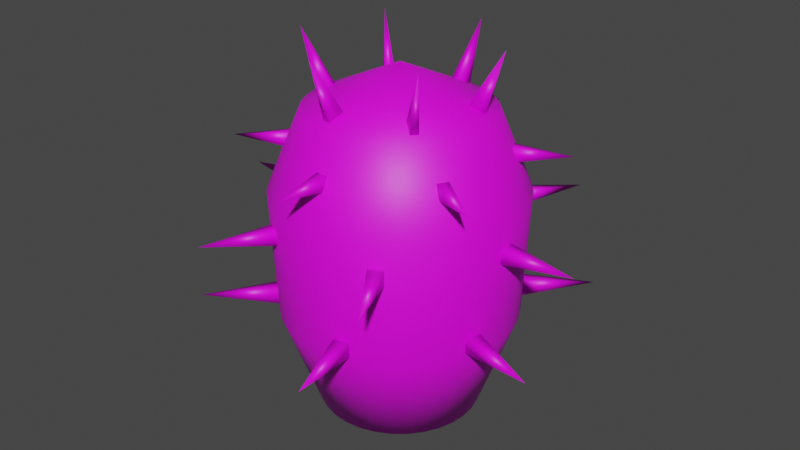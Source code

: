 # Source: cactus.blend  (saved by Blender 2.82.7; exported with 4.5.12 LTS)
import bpy
from mathutils import Matrix  # noqa: F401  (used for matrix-valued properties, if any)

bpy.ops.wm.read_factory_settings(use_empty=True)
scene = bpy.context.scene
scene.name = 'Scene'

# ---- collections
col_collection = bpy.data.collections.new('Collection'); scene.collection.children.link(col_collection)

# ---- images (referenced by path relative to the original .blend; pixels are not part of the script)
import os
ASSET_DIR = os.environ.get("B2B_ASSET_DIR", "")  # directory of the original .blend (textures are referenced by path, not embedded)
HERE = os.path.dirname(os.path.abspath(__file__))  # packed textures are extracted next to this script under _unpacked/

def load_image(name, relpath, width, height, colorspace="sRGB"):
    """Load a texture the original file referenced (path relative to the .blend, or extracted next to this script)."""
    p = next((c for c in (os.path.join(HERE, relpath), os.path.join(ASSET_DIR, relpath)) if relpath and os.path.exists(c)), "")
    if p:
        img = bpy.data.images.load(p, check_existing=True)
        img.name = name
    else:  # same state as the original file: an image datablock whose file is absent (Cycles renders it pink)
        img = bpy.data.images.new(name, width, height)
        img.source = "FILE"
        img.filepath = "//" + (relpath or name)
    img.colorspace_settings.name = colorspace
    return img
img_cactus_png = load_image('cactus.png', 'cactus.png', 1024, 1024, 'sRGB')

# ---- materials (node trees are filled in below, after node groups)
mat_material_001 = bpy.data.materials.new('Material.001')
mat_material_001.use_transparent_shadow = False

# ---- material node trees
mat_material_001.use_nodes = True; mat_material_001.node_tree.nodes.clear()
_N = mat_material_001.node_tree.nodes; _L = mat_material_001.node_tree.links
n0 = _N.new('ShaderNodeOutputMaterial'); n0.name = 'Material Output'; n0.location = (300, 300)
n1 = _N.new('ShaderNodeBsdfPrincipled'); n1.name = 'Principled BSDF'; n1.location = (10, 300)
n1.distribution = 'GGX'
n1.subsurface_method = 'BURLEY'
n1.inputs[3].default_value = 1.45
n1.inputs[27].default_value = (0.0, 0.0, 0.0, 1.0)
n1.inputs[28].default_value = 1.0
n2 = _N.new('ShaderNodeTexImage'); n2.name = 'Image Texture'; n2.location = (-280, 240)
n2.image = img_cactus_png
_L.new(n1.outputs[0], n0.inputs[0])
_L.new(n2.outputs[0], n1.inputs[0])
n0.is_active_output = True

# ---- world
world_world = bpy.data.worlds.new('World'); scene.world = world_world
world_world.use_nodes = True; world_world.node_tree.nodes.clear()
_N = world_world.node_tree.nodes; _L = world_world.node_tree.links
n0 = _N.new('ShaderNodeOutputWorld'); n0.name = 'World Output'; n0.location = (300, 300)
n1 = _N.new('ShaderNodeBackground'); n1.name = 'Background'; n1.location = (10, 300)
n1.inputs[0].default_value = (0.05088, 0.05088, 0.05088, 1.0)
_L.new(n1.outputs[0], n0.inputs[0])
n0.is_active_output = True
world_world.color = (0.05088, 0.05088, 0.05088)
world_world.use_sun_shadow = False
world_world.sun_shadow_jitter_overblur = 0.0

# ---- meshes
me_cylinder = bpy.data.meshes.new('Cylinder')
me_cylinder.from_pydata([(5.898e-08, 0.425, -1.0), (1.187e-07, 2.85e-07, 0.8148), (0.08291, 0.4168, -1.0), (0.1626, 0.3926, -1.0), (0.2361, 0.3534, -1.0), (0.3005, 0.3005, -1.0), (0.3534, 0.2361, -1.0), (0.3926, 0.1626, -1.0), (0.4168, 0.08291, -1.0), (0.425, 2.048e-07, -1.0), (0.4168, -0.08291, -1.0), (0.3926, -0.1626, -1.0), (0.3534, -0.2361, -1.0), (0.3005, -0.3005, -1.0), (0.2361, -0.3534, -1.0), (0.1626, -0.3926, -1.0), (0.08291, -0.4168, -1.0), (-7.95e-08, -0.425, -1.0), (-0.08291, -0.4168, -1.0), (-0.1626, -0.3926, -1.0), (-0.2361, -0.3534, -1.0), (-0.3005, -0.3005, -1.0), (-0.3534, -0.2361, -1.0), (-0.3926, -0.1626, -1.0), (-0.4168, -0.08291, -1.0), (-0.425, 5.831e-07, -1.0), (-0.4168, 0.08291, -1.0), (-0.3926, 0.1626, -1.0), (-0.3534, 0.2361, -1.0), (-0.3005, 0.3005, -1.0), (-0.2361, 0.3534, -1.0), (-0.1626, 0.3926, -1.0), (-0.08291, 0.4168, -1.0), (3.358e-08, 0.6181, -0.4727), (2.663e-08, 0.6479, 0.1784), (4.914e-08, 0.4752, 0.5942), (0.0927, 0.4661, 0.5942), (0.1264, 0.6355, 0.1784), (0.1206, 0.6062, -0.4727), (0.1818, 0.439, 0.5942), (0.248, 0.5986, 0.1784), (0.2365, 0.571, -0.4727), (0.264, 0.3951, 0.5942), (0.36, 0.5387, 0.1784), (0.3434, 0.5139, -0.4727), (0.336, 0.336, 0.5942), (0.4582, 0.4582, 0.1784), (0.437, 0.437, -0.4727), (0.3951, 0.264, 0.5942), (0.5387, 0.36, 0.1784), (0.5139, 0.3434, -0.4727), (0.439, 0.1818, 0.5942), (0.5986, 0.248, 0.1784), (0.571, 0.2365, -0.4727), (0.4661, 0.0927, 0.5942), (0.6355, 0.1264, 0.1784), (0.6062, 0.1206, -0.4727), (0.4752, 1.941e-07, 0.5942), (0.6479, 1.54e-07, 0.1784), (0.6181, 1.611e-07, -0.4727), (0.4661, -0.0927, 0.5942), (0.6355, -0.1264, 0.1784), (0.6062, -0.1206, -0.4727), (0.439, -0.1818, 0.5942), (0.5986, -0.248, 0.1784), (0.571, -0.2365, -0.4727), (0.3951, -0.264, 0.5942), (0.5387, -0.36, 0.1784), (0.5139, -0.3434, -0.4727), (0.336, -0.336, 0.5942), (0.4582, -0.4582, 0.1784), (0.437, -0.437, -0.4727), (0.264, -0.3951, 0.5942), (0.36, -0.5387, 0.1784), (0.3434, -0.5139, -0.4727), (0.1818, -0.439, 0.5942), (0.248, -0.5986, 0.1784), (0.2365, -0.571, -0.4727), (0.0927, -0.4661, 0.5942), (0.1264, -0.6355, 0.1784), (0.1206, -0.6062, -0.4727), (-1.057e-07, -0.4752, 0.5942), (-1.845e-07, -0.6479, 0.1784), (-1.678e-07, -0.6181, -0.4727), (-0.0927, -0.4661, 0.5942), (-0.1264, -0.6355, 0.1784), (-0.1206, -0.6062, -0.4727), (-0.1818, -0.439, 0.5942), (-0.248, -0.5986, 0.1784), (-0.2365, -0.571, -0.4727), (-0.264, -0.3951, 0.5942), (-0.36, -0.5387, 0.1784), (-0.3434, -0.5139, -0.4727), (-0.336, -0.336, 0.5942), (-0.4582, -0.4582, 0.1784), (-0.437, -0.437, -0.4727), (-0.3951, -0.264, 0.5942), (-0.5387, -0.36, 0.1784), (-0.5139, -0.3434, -0.4727), (-0.439, -0.1818, 0.5942), (-0.5986, -0.248, 0.1784), (-0.571, -0.2365, -0.4727), (-0.4661, -0.0927, 0.5942), (-0.6355, -0.1264, 0.1784), (-0.6062, -0.1206, -0.4727), (-0.4752, 6.17e-07, 0.5942), (-0.6479, 7.308e-07, 0.1784), (-0.6181, 7.113e-07, -0.4727), (-0.4661, 0.0927, 0.5942), (-0.6355, 0.1264, 0.1784), (-0.6062, 0.1206, -0.4727), (-0.439, 0.1818, 0.5942), (-0.5986, 0.248, 0.1784), (-0.571, 0.2365, -0.4727), (-0.3951, 0.264, 0.5942), (-0.5387, 0.36, 0.1784), (-0.5139, 0.3434, -0.4727), (-0.336, 0.336, 0.5942), (-0.4582, 0.4582, 0.1784), (-0.437, 0.437, -0.4727), (-0.264, 0.3951, 0.5942), (-0.36, 0.5387, 0.1784), (-0.3434, 0.5139, -0.4727), (-0.1818, 0.439, 0.5942), (-0.248, 0.5986, 0.1784), (-0.2365, 0.571, -0.4727), (-0.0927, 0.4661, 0.5942), (-0.1264, 0.6355, 0.1784), (-0.1206, 0.6062, -0.4727), (0.6042, -0.04313, -0.02085), (0.6042, -0.04313, 0.06542), (0.6042, 0.04313, -0.02085), (0.6042, 0.04313, 0.06542), (1.004, 0.0, 0.02228), (0.3395, 0.5017, -0.02085), (0.3395, 0.5017, 0.06542), (0.2648, 0.5448, -0.02085), (0.2648, 0.5448, 0.06542), (0.5021, 0.8697, 0.02228), (-0.2648, 0.5448, -0.02085), (-0.2648, 0.5448, 0.06542), (-0.3395, 0.5017, -0.02085), (-0.3395, 0.5017, 0.06542), (-0.5021, 0.8697, 0.02228), (-0.6042, 0.04313, -0.02085), (-0.6042, 0.04313, 0.06542), (-0.6042, -0.04313, -0.02085), (-0.6042, -0.04313, 0.06542), (-1.004, -2.384e-07, 0.02228), (-0.3395, -0.5017, -0.02085), (-0.3395, -0.5017, 0.06542), (-0.2648, -0.5448, -0.02085), (-0.2648, -0.5448, 0.06542), (-0.5021, -0.8697, 0.02228), (0.2648, -0.5448, -0.02085), (0.2648, -0.5448, 0.06542), (0.3395, -0.5017, -0.02085), (0.3395, -0.5017, 0.06542), (0.5021, -0.8697, 0.02228), (0.4489, 0.2182, 0.3494), (0.4489, 0.2182, 0.4356), (0.4134, 0.2797, 0.3494), (0.4134, 0.2797, 0.4356), (0.7166, 0.4137, 0.3925), (0.03554, 0.4979, 0.3494), (0.03554, 0.4979, 0.4356), (-0.03554, 0.4979, 0.3494), (-0.03554, 0.4979, 0.4356), (-5.96e-08, 0.8275, 0.3925), (-0.4134, 0.2797, 0.3494), (-0.4134, 0.2797, 0.4356), (-0.4489, 0.2182, 0.3494), (-0.4489, 0.2182, 0.4356), (-0.7166, 0.4137, 0.3925), (-0.4489, -0.2182, 0.3494), (-0.4489, -0.2182, 0.4356), (-0.4134, -0.2797, 0.3494), (-0.4134, -0.2797, 0.4356), (-0.7166, -0.4137, 0.3925), (-0.03554, -0.4979, 0.3494), (-0.03554, -0.4979, 0.4356), (0.03554, -0.4979, 0.3494), (0.03554, -0.4979, 0.4356), (2.384e-07, -0.8275, 0.3925), (0.4134, -0.2797, 0.3494), (0.4134, -0.2797, 0.4356), (0.4489, -0.2182, 0.3494), (0.4489, -0.2182, 0.4356), (0.7166, -0.4137, 0.3925), (0.2887, -0.2898, 0.5595), (0.2355, -0.2426, 0.642), (0.3221, -0.2522, 0.5595), (0.2689, -0.205, 0.642), (0.3776, -0.3351, 0.9255), (0.1067, 0.3949, 0.5595), (0.09238, 0.3253, 0.642), (0.05736, 0.405, 0.5595), (0.04308, 0.3354, 0.642), (0.1014, 0.4946, 0.9255), (-0.1014, -0.4946, 0.9255), (-0.04308, -0.3354, 0.642), (-0.05736, -0.405, 0.5595), (-0.09238, -0.3253, 0.642), (-0.1067, -0.3949, 0.5595), (-0.3953, -0.1051, 0.5595), (-0.3279, -0.08262, 0.642), (-0.3794, -0.1528, 0.5595), (-0.312, -0.1304, 0.642), (-0.4791, -0.1595, 0.9255), (-0.3776, 0.3351, 0.9255), (-0.2689, 0.205, 0.642), (-0.3221, 0.2522, 0.5595), (-0.2355, 0.2426, 0.642), (-0.2887, 0.2898, 0.5595), (0.3953, 0.1051, 0.5595), (0.3279, 0.08262, 0.642), (0.3794, 0.1528, 0.5595), (0.312, 0.1304, 0.642), (0.4791, 0.1595, 0.9255), (0.4681, 0.3845, -0.4437), (0.4681, 0.3845, -0.3575), (0.4087, 0.4471, -0.4437), (0.4087, 0.4471, -0.3575), (0.7286, 0.6911, -0.4006), (-0.09895, 0.5976, -0.4437), (-0.09895, 0.5976, -0.3575), (-0.1828, 0.5775, -0.4437), (-0.1828, 0.5775, -0.3575), (-0.2342, 0.9765, -0.4006), (-0.567, 0.2131, -0.4437), (-0.567, 0.2131, -0.3575), (-0.5916, 0.1304, -0.4437), (-0.5916, 0.1304, -0.3575), (-0.9628, 0.2855, -0.4006), (-0.4681, -0.3845, -0.4437), (-0.4681, -0.3845, -0.3575), (-0.4087, -0.4471, -0.4437), (-0.4087, -0.4471, -0.3575), (-0.7286, -0.6911, -0.4006), (0.09895, -0.5976, -0.4437), (0.09895, -0.5976, -0.3575), (0.1828, -0.5775, -0.4437), (0.1828, -0.5775, -0.3575), (0.2342, -0.9765, -0.4006), (0.567, -0.2131, -0.4437), (0.567, -0.2131, -0.3575), (0.5916, -0.1304, -0.4437), (0.5916, -0.1304, -0.3575), (0.9628, -0.2855, -0.4006)], [], [(35, 1, 36), (36, 1, 39), (39, 1, 42), (42, 1, 45), (45, 1, 48), (48, 1, 51), (51, 1, 54), (54, 1, 57), (57, 1, 60), (60, 1, 63), (63, 1, 66), (66, 1, 69), (69, 1, 72), (72, 1, 75), (75, 1, 78), (78, 1, 81), (81, 1, 84), (84, 1, 87), (87, 1, 90), (90, 1, 93), (93, 1, 96), (96, 1, 99), (99, 1, 102), (102, 1, 105), (105, 1, 108), (108, 1, 111), (111, 1, 114), (114, 1, 117), (117, 1, 120), (120, 1, 123), (123, 1, 126), (126, 1, 35), (0, 2, 3, 4, 5, 6, 7, 8, 9, 10, 11, 12, 13, 14, 15, 16, 17, 18, 19, 20, 21, 22, 23, 24, 25, 26, 27, 28, 29, 30, 31, 32), (32, 128, 33, 0), (128, 127, 34, 33), (127, 126, 35, 34), (31, 125, 128, 32), (125, 124, 127, 128), (124, 123, 126, 127), (30, 122, 125, 31), (122, 121, 124, 125), (121, 120, 123, 124), (29, 119, 122, 30), (119, 118, 121, 122), (118, 117, 120, 121), (28, 116, 119, 29), (116, 115, 118, 119), (115, 114, 117, 118), (27, 113, 116, 28), (113, 112, 115, 116), (112, 111, 114, 115), (26, 110, 113, 27), (110, 109, 112, 113), (109, 108, 111, 112), (25, 107, 110, 26), (107, 106, 109, 110), (106, 105, 108, 109), (24, 104, 107, 25), (104, 103, 106, 107), (103, 102, 105, 106), (23, 101, 104, 24), (101, 100, 103, 104), (100, 99, 102, 103), (22, 98, 101, 23), (98, 97, 100, 101), (97, 96, 99, 100), (21, 95, 98, 22), (95, 94, 97, 98), (94, 93, 96, 97), (20, 92, 95, 21), (92, 91, 94, 95), (91, 90, 93, 94), (19, 89, 92, 20), (89, 88, 91, 92), (88, 87, 90, 91), (18, 86, 89, 19), (86, 85, 88, 89), (85, 84, 87, 88), (17, 83, 86, 18), (83, 82, 85, 86), (82, 81, 84, 85), (16, 80, 83, 17), (80, 79, 82, 83), (79, 78, 81, 82), (15, 77, 80, 16), (77, 76, 79, 80), (76, 75, 78, 79), (14, 74, 77, 15), (74, 73, 76, 77), (73, 72, 75, 76), (13, 71, 74, 14), (71, 70, 73, 74), (70, 69, 72, 73), (12, 68, 71, 13), (68, 67, 70, 71), (67, 66, 69, 70), (11, 65, 68, 12), (65, 64, 67, 68), (64, 63, 66, 67), (10, 62, 65, 11), (62, 61, 64, 65), (61, 60, 63, 64), (9, 59, 62, 10), (59, 58, 61, 62), (58, 57, 60, 61), (8, 56, 59, 9), (56, 55, 58, 59), (55, 54, 57, 58), (7, 53, 56, 8), (53, 52, 55, 56), (52, 51, 54, 55), (6, 50, 53, 7), (50, 49, 52, 53), (49, 48, 51, 52), (5, 47, 50, 6), (47, 46, 49, 50), (46, 45, 48, 49), (4, 44, 47, 5), (44, 43, 46, 47), (43, 42, 45, 46), (3, 41, 44, 4), (41, 40, 43, 44), (40, 39, 42, 43), (2, 38, 41, 3), (38, 37, 40, 41), (37, 36, 39, 40), (0, 33, 38, 2), (33, 34, 37, 38), (34, 35, 36, 37), (129, 130, 132, 131), (131, 132, 133), (133, 130, 129), (131, 133, 129), (133, 132, 130), (134, 135, 137, 136), (136, 137, 138), (138, 135, 134), (136, 138, 134), (138, 137, 135), (139, 140, 142, 141), (141, 142, 143), (143, 140, 139), (141, 143, 139), (143, 142, 140), (144, 145, 147, 146), (146, 147, 148), (148, 145, 144), (146, 148, 144), (148, 147, 145), (149, 150, 152, 151), (151, 152, 153), (153, 150, 149), (151, 153, 149), (153, 152, 150), (154, 155, 157, 156), (156, 157, 158), (158, 155, 154), (156, 158, 154), (158, 157, 155), (159, 160, 162, 161), (161, 162, 163), (163, 160, 159), (161, 163, 159), (163, 162, 160), (164, 165, 167, 166), (166, 167, 168), (168, 165, 164), (166, 168, 164), (168, 167, 165), (169, 170, 172, 171), (171, 172, 173), (173, 170, 169), (171, 173, 169), (173, 172, 170), (174, 175, 177, 176), (176, 177, 178), (178, 175, 174), (176, 178, 174), (178, 177, 175), (179, 180, 182, 181), (181, 182, 183), (183, 180, 179), (181, 183, 179), (183, 182, 180), (184, 185, 187, 186), (186, 187, 188), (188, 185, 184), (186, 188, 184), (188, 187, 185), (189, 190, 192, 191), (191, 192, 193), (193, 190, 189), (191, 193, 189), (193, 192, 190), (194, 195, 197, 196), (196, 197, 198), (198, 195, 194), (196, 198, 194), (198, 197, 195), (201, 200, 199), (199, 200, 202), (199, 202, 203), (203, 202, 200, 201), (201, 199, 203), (208, 207, 205), (206, 208, 204), (208, 205, 204), (206, 207, 208), (204, 205, 207, 206), (211, 209, 213), (213, 212, 210, 211), (209, 212, 213), (209, 210, 212), (211, 210, 209), (214, 215, 217, 216), (216, 217, 218), (218, 215, 214), (216, 218, 214), (218, 217, 215), (219, 220, 222, 221), (221, 222, 223), (223, 220, 219), (221, 223, 219), (223, 222, 220), (224, 225, 227, 226), (226, 227, 228), (228, 225, 224), (226, 228, 224), (228, 227, 225), (229, 230, 232, 231), (231, 232, 233), (233, 230, 229), (231, 233, 229), (233, 232, 230), (234, 235, 237, 236), (236, 237, 238), (238, 235, 234), (236, 238, 234), (238, 237, 235), (239, 240, 242, 241), (241, 242, 243), (243, 240, 239), (241, 243, 239), (243, 242, 240), (244, 245, 247, 246), (246, 247, 248), (248, 245, 244), (246, 248, 244), (248, 247, 245)])
me_cylinder.polygons.foreach_set('use_smooth', [True] * 249)
_uv = me_cylinder.uv_layers.new(name='UVMap')
_uv.uv.foreach_set('vector', [0.3108, 0.5858, 0.4197, 0.5864, 0.311, 0.5964, 0.311, 0.5964, 0.4197, 0.5864, 0.3121, 0.6071, 0.3121, 0.6071, 0.4197, 0.5864, 0.3142, 0.6178, 0.3142, 0.6178, 0.4197, 0.5864, 0.3172, 0.6284, 0.3172, 0.6284, 0.4197, 0.5864, 0.3215, 0.6389, 0.3215, 0.6389, 0.4197, 0.5864, 0.3267, 0.6494, 0.3267, 0.6494, 0.4197, 0.5864, 0.3329, 0.6598, 0.3329, 0.6598, 0.4197, 0.5864, 0.3403, 0.67, 0.3403, 0.67, 0.4197, 0.5864, 0.3492, 0.6798, 0.3492, 0.6798, 0.4197, 0.5864, 0.3593, 0.6895, 0.3593, 0.6895, 0.4197, 0.5864, 0.3709, 0.6988, 0.3709, 0.6988, 0.4197, 0.5864, 0.3843, 0.7074, 0.3843, 0.7074, 0.4197, 0.5864, 0.3996, 0.7151, 0.3996, 0.7151, 0.4197, 0.5864, 0.4169, 0.722, 0.4169, 0.722, 0.4197, 0.5864, 0.4367, 0.7273, 0.4367, 0.7273, 0.4197, 0.5864, 0.4591, 0.7306, 0.4591, 0.4511, 0.4197, 0.5864, 0.4376, 0.4536, 0.4376, 0.4536, 0.4197, 0.5864, 0.4187, 0.4579, 0.4187, 0.4579, 0.4197, 0.5864, 0.4021, 0.464, 0.4021, 0.464, 0.4197, 0.5864, 0.3873, 0.4708, 0.3873, 0.4708, 0.4197, 0.5864, 0.3743, 0.4785, 0.3743, 0.4785, 0.4197, 0.5864, 0.3628, 0.4868, 0.3628, 0.4868, 0.4197, 0.5864, 0.3527, 0.4955, 0.3527, 0.4955, 0.4197, 0.5864, 0.3439, 0.5047, 0.3439, 0.5047, 0.4197, 0.5864, 0.3362, 0.5142, 0.3362, 0.5142, 0.4197, 0.5864, 0.3296, 0.5239, 0.3296, 0.5239, 0.4197, 0.5864, 0.3241, 0.5338, 0.3241, 0.5338, 0.4197, 0.5864, 0.3195, 0.544, 0.3195, 0.544, 0.4197, 0.5864, 0.316, 0.5543, 0.316, 0.5543, 0.4197, 0.5864, 0.3133, 0.5647, 0.3133, 0.5647, 0.4197, 0.5864, 0.3116, 0.5752, 0.3116, 0.5752, 0.4197, 0.5864, 0.3108, 0.5858, 0.2821, 0.05293, 0.2996, 0.06468, 0.3146, 0.07964, 0.3264, 0.09723, 0.3345, 0.1168, 0.3386, 0.1375, 0.3386, 0.1587, 0.3345, 0.1794, 0.3264, 0.199, 0.3146, 0.2166, 0.2997, 0.2315, 0.2821, 0.2433, 0.2625, 0.2514, 0.2418, 0.2555, 0.2206, 0.2555, 0.1999, 0.2514, 0.1803, 0.2433, 0.1627, 0.2315, 0.1478, 0.2166, 0.136, 0.199, 0.1279, 0.1794, 0.1238, 0.1587, 0.1238, 0.1375, 0.1279, 0.1168, 0.136, 0.09723, 0.1478, 0.07964, 0.1627, 0.06468, 0.1803, 0.05293, 0.1999, 0.04483, 0.2206, 0.0407, 0.2418, 0.0407, 0.2625, 0.04483, 0.02391, 0.5351, 0.1565, 0.5554, 0.1541, 0.5764, 0.01492, 0.564, 0.1565, 0.5554, 0.255, 0.568, 0.2538, 0.5828, 0.1541, 0.5764, 0.255, 0.568, 0.3116, 0.5752, 0.3108, 0.5858, 0.2538, 0.5828, 0.03349, 0.508, 0.1604, 0.5348, 0.1565, 0.5554, 0.02391, 0.5351, 0.1604, 0.5348, 0.2574, 0.5532, 0.255, 0.568, 0.1565, 0.5554, 0.2574, 0.5532, 0.3133, 0.5647, 0.3116, 0.5752, 0.255, 0.568, 0.04352, 0.4823, 0.1655, 0.5147, 0.1604, 0.5348, 0.03349, 0.508, 0.1655, 0.5147, 0.2609, 0.5387, 0.2574, 0.5532, 0.1604, 0.5348, 0.2609, 0.5387, 0.316, 0.5543, 0.3133, 0.5647, 0.2574, 0.5532, 0.0539, 0.458, 0.1716, 0.495, 0.1655, 0.5147, 0.04352, 0.4823, 0.1716, 0.495, 0.2654, 0.5243, 0.2609, 0.5387, 0.1655, 0.5147, 0.2654, 0.5243, 0.3195, 0.544, 0.316, 0.5543, 0.2609, 0.5387, 0.06453, 0.4347, 0.1786, 0.4757, 0.1716, 0.495, 0.0539, 0.458, 0.1786, 0.4757, 0.2709, 0.51, 0.2654, 0.5243, 0.1716, 0.495, 0.2709, 0.51, 0.3241, 0.5338, 0.3195, 0.544, 0.2654, 0.5243, 0.07532, 0.4125, 0.1865, 0.4567, 0.1786, 0.4757, 0.06453, 0.4347, 0.1865, 0.4567, 0.2775, 0.4959, 0.2709, 0.51, 0.1786, 0.4757, 0.2775, 0.4959, 0.3296, 0.5239, 0.3241, 0.5338, 0.2709, 0.51, 0.08617, 0.3911, 0.1951, 0.4379, 0.1865, 0.4567, 0.07532, 0.4125, 0.1951, 0.4379, 0.2852, 0.4819, 0.2775, 0.4959, 0.1865, 0.4567, 0.2852, 0.4819, 0.3362, 0.5142, 0.3296, 0.5239, 0.2775, 0.4959, 0.097, 0.3704, 0.2044, 0.4193, 0.1951, 0.4379, 0.08617, 0.3911, 0.2044, 0.4193, 0.2939, 0.468, 0.2852, 0.4819, 0.1951, 0.4379, 0.2939, 0.468, 0.3439, 0.5047, 0.3362, 0.5142, 0.2852, 0.4819, 0.1077, 0.3503, 0.2143, 0.4007, 0.2044, 0.4193, 0.097, 0.3704, 0.2143, 0.4007, 0.3037, 0.4541, 0.2939, 0.468, 0.2044, 0.4193, 0.3037, 0.4541, 0.3527, 0.4955, 0.3439, 0.5047, 0.2939, 0.468, 0.1182, 0.3307, 0.2247, 0.382, 0.2143, 0.4007, 0.1077, 0.3503, 0.2247, 0.382, 0.3148, 0.4402, 0.3037, 0.4541, 0.2143, 0.4007, 0.3148, 0.4402, 0.3628, 0.4868, 0.3527, 0.4955, 0.3037, 0.4541, 0.1284, 0.3114, 0.2357, 0.363, 0.2247, 0.382, 0.1182, 0.3307, 0.2357, 0.363, 0.3271, 0.4261, 0.3148, 0.4402, 0.2247, 0.382, 0.3271, 0.4261, 0.3743, 0.4785, 0.3628, 0.4868, 0.3148, 0.4402, 0.1382, 0.2924, 0.2471, 0.3436, 0.2357, 0.363, 0.1284, 0.3114, 0.2471, 0.3436, 0.3408, 0.4118, 0.3271, 0.4261, 0.2357, 0.363, 0.3408, 0.4118, 0.3873, 0.4708, 0.3743, 0.4785, 0.3271, 0.4261, 0.1474, 0.2736, 0.2589, 0.3234, 0.2471, 0.3436, 0.1382, 0.2924, 0.2589, 0.3234, 0.3562, 0.3971, 0.3408, 0.4118, 0.2471, 0.3436, 0.3562, 0.3971, 0.4021, 0.464, 0.3873, 0.4708, 0.3408, 0.4118, 0.1558, 0.2549, 0.2711, 0.3023, 0.2589, 0.3234, 0.1474, 0.2736, 0.2711, 0.3023, 0.3734, 0.3817, 0.3562, 0.3971, 0.2589, 0.3234, 0.3734, 0.3817, 0.4187, 0.4579, 0.4021, 0.464, 0.3562, 0.3971, 0.1634, 0.2363, 0.2835, 0.28, 0.2711, 0.3023, 0.1558, 0.2549, 0.2835, 0.28, 0.3928, 0.3654, 0.3734, 0.3817, 0.2711, 0.3023, 0.3928, 0.3654, 0.4376, 0.4536, 0.4187, 0.4579, 0.3734, 0.3817, 0.1697, 0.2177, 0.296, 0.2562, 0.2835, 0.28, 0.1634, 0.2363, 0.296, 0.2562, 0.4149, 0.3481, 0.3928, 0.3654, 0.2835, 0.28, 0.4149, 0.3481, 0.4591, 0.4511, 0.4376, 0.4536, 0.3928, 0.3654, 0.1247, 0.9288, 0.2569, 0.8948, 0.2681, 0.9213, 0.1297, 0.9496, 0.2569, 0.8948, 0.3806, 0.8167, 0.4025, 0.8367, 0.2681, 0.9213, 0.3806, 0.8167, 0.4367, 0.7273, 0.4591, 0.7306, 0.4025, 0.8367, 0.1184, 0.908, 0.2456, 0.8702, 0.2569, 0.8948, 0.1247, 0.9288, 0.2456, 0.8702, 0.3612, 0.7983, 0.3806, 0.8167, 0.2569, 0.8948, 0.3612, 0.7983, 0.4169, 0.722, 0.4367, 0.7273, 0.3806, 0.8167, 0.1112, 0.8871, 0.2345, 0.847, 0.2456, 0.8702, 0.1184, 0.908, 0.2345, 0.847, 0.3442, 0.781, 0.3612, 0.7983, 0.2456, 0.8702, 0.3442, 0.781, 0.3996, 0.7151, 0.4169, 0.722, 0.3612, 0.7983, 0.1032, 0.8662, 0.2238, 0.8249, 0.2345, 0.847, 0.1112, 0.8871, 0.2238, 0.8249, 0.3292, 0.7646, 0.3442, 0.781, 0.2345, 0.847, 0.3292, 0.7646, 0.3843, 0.7074, 0.3996, 0.7151, 0.3442, 0.781, 0.09467, 0.845, 0.2136, 0.8035, 0.2238, 0.8249, 0.1032, 0.8662, 0.2136, 0.8035, 0.3159, 0.7486, 0.3292, 0.7646, 0.2238, 0.8249, 0.3159, 0.7486, 0.3709, 0.6988, 0.3843, 0.7074, 0.3292, 0.7646, 0.08575, 0.8236, 0.2039, 0.7828, 0.2136, 0.8035, 0.09467, 0.845, 0.2039, 0.7828, 0.3041, 0.7331, 0.3159, 0.7486, 0.2136, 0.8035, 0.3041, 0.7331, 0.3593, 0.6895, 0.3709, 0.6988, 0.3159, 0.7486, 0.07656, 0.8017, 0.1948, 0.7623, 0.2039, 0.7828, 0.08575, 0.8236, 0.1948, 0.7623, 0.2937, 0.7178, 0.3041, 0.7331, 0.2039, 0.7828, 0.2937, 0.7178, 0.3492, 0.6798, 0.3593, 0.6895, 0.3041, 0.7331, 0.06723, 0.7793, 0.1863, 0.7421, 0.1948, 0.7623, 0.07656, 0.8017, 0.1863, 0.7421, 0.2847, 0.7027, 0.2937, 0.7178, 0.1948, 0.7623, 0.2847, 0.7027, 0.3403, 0.67, 0.3492, 0.6798, 0.2937, 0.7178, 0.05785, 0.7562, 0.1786, 0.722, 0.1863, 0.7421, 0.06723, 0.7793, 0.1786, 0.722, 0.2768, 0.6876, 0.2847, 0.7027, 0.1863, 0.7421, 0.2768, 0.6876, 0.3329, 0.6598, 0.3403, 0.67, 0.2847, 0.7027, 0.04853, 0.7324, 0.1716, 0.7017, 0.1786, 0.722, 0.05785, 0.7562, 0.1716, 0.7017, 0.2701, 0.6727, 0.2768, 0.6876, 0.1786, 0.722, 0.2701, 0.6727, 0.3267, 0.6494, 0.3329, 0.6598, 0.2768, 0.6876, 0.03938, 0.7076, 0.1656, 0.6814, 0.1716, 0.7017, 0.04853, 0.7324, 0.1656, 0.6814, 0.2645, 0.6577, 0.2701, 0.6727, 0.1716, 0.7017, 0.2645, 0.6577, 0.3215, 0.6389, 0.3267, 0.6494, 0.2701, 0.6727, 0.0305, 0.6816, 0.1606, 0.6608, 0.1656, 0.6814, 0.03938, 0.7076, 0.1606, 0.6608, 0.2601, 0.6427, 0.2645, 0.6577, 0.1656, 0.6814, 0.2601, 0.6427, 0.3172, 0.6284, 0.3215, 0.6389, 0.2645, 0.6577, 0.022, 0.6543, 0.1568, 0.6401, 0.1606, 0.6608, 0.0305, 0.6816, 0.1568, 0.6401, 0.2568, 0.6277, 0.2601, 0.6427, 0.1606, 0.6608, 0.2568, 0.6277, 0.3142, 0.6178, 0.3172, 0.6284, 0.2601, 0.6427, 0.014, 0.6255, 0.1542, 0.619, 0.1568, 0.6401, 0.022, 0.6543, 0.1542, 0.619, 0.2547, 0.6127, 0.2568, 0.6277, 0.1568, 0.6401, 0.2547, 0.6127, 0.3121, 0.6071, 0.3142, 0.6178, 0.2568, 0.6277, 0.006642, 0.5949, 0.1532, 0.5978, 0.1542, 0.619, 0.014, 0.6255, 0.1532, 0.5978, 0.2536, 0.5977, 0.2547, 0.6127, 0.1542, 0.619, 0.2536, 0.5977, 0.311, 0.5964, 0.3121, 0.6071, 0.2547, 0.6127, 0.01492, 0.564, 0.1541, 0.5764, 0.1532, 0.5978, 0.006642, 0.5949, 0.1541, 0.5764, 0.2538, 0.5828, 0.2536, 0.5977, 0.1532, 0.5978, 0.2538, 0.5828, 0.3108, 0.5858, 0.311, 0.5964, 0.2536, 0.5977, 0.674, 0.07505, 0.924, 0.07505, 0.924, 0.3251, 0.674, 0.3251, 0.674, 0.3251, 0.924, 0.3251, 0.674, 0.5751, 0.78, 0.6577, 0.78, 0.9077, 0.53, 0.9077, 0.5606, 0.5627, 0.8106, 0.8127, 0.5606, 0.8127, 0.689, 0.5849, 0.939, 0.5849, 0.939, 0.8349, 0.674, 0.07505, 0.924, 0.07505, 0.924, 0.3251, 0.674, 0.3251, 0.674, 0.3251, 0.924, 0.3251, 0.674, 0.5751, 0.78, 0.6577, 0.78, 0.9077, 0.53, 0.9077, 0.5606, 0.5627, 0.8106, 0.8127, 0.5606, 0.8127, 0.689, 0.5849, 0.939, 0.5849, 0.939, 0.8349, 0.674, 0.07505, 0.924, 0.07505, 0.924, 0.3251, 0.674, 0.3251, 0.674, 0.3251, 0.924, 0.3251, 0.674, 0.5751, 0.78, 0.6577, 0.78, 0.9077, 0.53, 0.9077, 0.5606, 0.5627, 0.8106, 0.8127, 0.5606, 0.8127, 0.689, 0.5849, 0.939, 0.5849, 0.939, 0.8349, 0.674, 0.07505, 0.924, 0.07505, 0.924, 0.3251, 0.674, 0.3251, 0.674, 0.3251, 0.924, 0.3251, 0.674, 0.5751, 0.78, 0.6577, 0.78, 0.9077, 0.53, 0.9077, 0.5606, 0.5627, 0.8106, 0.8127, 0.5606, 0.8127, 0.689, 0.5849, 0.939, 0.5849, 0.939, 0.8349, 0.674, 0.07505, 0.924, 0.07505, 0.924, 0.3251, 0.674, 0.3251, 0.674, 0.3251, 0.924, 0.3251, 0.674, 0.5751, 0.78, 0.6577, 0.78, 0.9077, 0.53, 0.9077, 0.5606, 0.5627, 0.8106, 0.8127, 0.5606, 0.8127, 0.689, 0.5849, 0.939, 0.5849, 0.939, 0.8349, 0.674, 0.07505, 0.924, 0.07505, 0.924, 0.3251, 0.674, 0.3251, 0.674, 0.3251, 0.924, 0.3251, 0.674, 0.5751, 0.78, 0.6577, 0.78, 0.9077, 0.53, 0.9077, 0.5606, 0.5627, 0.8106, 0.8127, 0.5606, 0.8127, 0.689, 0.5849, 0.939, 0.5849, 0.939, 0.8349, 0.674, 0.07505, 0.924, 0.07505, 0.924, 0.3251, 0.674, 0.3251, 0.674, 0.3251, 0.924, 0.3251, 0.674, 0.5751, 0.78, 0.6577, 0.78, 0.9077, 0.53, 0.9077, 0.5606, 0.5627, 0.8106, 0.8127, 0.5606, 0.8127, 0.689, 0.5849, 0.939, 0.5849, 0.939, 0.8349, 0.674, 0.07505, 0.924, 0.07505, 0.924, 0.3251, 0.674, 0.3251, 0.674, 0.3251, 0.924, 0.3251, 0.674, 0.5751, 0.78, 0.6577, 0.78, 0.9077, 0.53, 0.9077, 0.5606, 0.5627, 0.8106, 0.8127, 0.5606, 0.8127, 0.689, 0.5849, 0.939, 0.5849, 0.939, 0.8349, 0.674, 0.07505, 0.924, 0.07505, 0.924, 0.3251, 0.674, 0.3251, 0.674, 0.3251, 0.924, 0.3251, 0.674, 0.5751, 0.78, 0.6577, 0.78, 0.9077, 0.53, 0.9077, 0.5606, 0.5627, 0.8106, 0.8127, 0.5606, 0.8127, 0.689, 0.5849, 0.939, 0.5849, 0.939, 0.8349, 0.674, 0.07505, 0.924, 0.07505, 0.924, 0.3251, 0.674, 0.3251, 0.674, 0.3251, 0.924, 0.3251, 0.674, 0.5751, 0.78, 0.6577, 0.78, 0.9077, 0.53, 0.9077, 0.5606, 0.5627, 0.8106, 0.8127, 0.5606, 0.8127, 0.689, 0.5849, 0.939, 0.5849, 0.939, 0.8349, 0.674, 0.07505, 0.924, 0.07505, 0.924, 0.3251, 0.674, 0.3251, 0.674, 0.3251, 0.924, 0.3251, 0.674, 0.5751, 0.78, 0.6577, 0.78, 0.9077, 0.53, 0.9077, 0.5606, 0.5627, 0.8106, 0.8127, 0.5606, 0.8127, 0.689, 0.5849, 0.939, 0.5849, 0.939, 0.8349, 0.674, 0.07505, 0.924, 0.07505, 0.924, 0.3251, 0.674, 0.3251, 0.674, 0.3251, 0.924, 0.3251, 0.674, 0.5751, 0.78, 0.6577, 0.78, 0.9077, 0.53, 0.9077, 0.5606, 0.5627, 0.8106, 0.8127, 0.5606, 0.8127, 0.689, 0.5849, 0.939, 0.5849, 0.939, 0.8349, 0.674, 0.07505, 0.924, 0.07505, 0.924, 0.3251, 0.674, 0.3251, 0.674, 0.3251, 0.924, 0.3251, 0.674, 0.5751, 0.78, 0.6577, 0.78, 0.9077, 0.53, 0.9077, 0.5606, 0.5627, 0.8106, 0.8127, 0.5606, 0.8127, 0.689, 0.5849, 0.939, 0.5849, 0.939, 0.8349, 0.674, 0.07505, 0.924, 0.07505, 0.924, 0.3251, 0.674, 0.3251, 0.674, 0.3251, 0.924, 0.3251, 0.674, 0.5751, 0.78, 0.6577, 0.78, 0.9077, 0.53, 0.9077, 0.5606, 0.5627, 0.8106, 0.8127, 0.5606, 0.8127, 0.689, 0.5849, 0.939, 0.5849, 0.939, 0.8349, 0.674, 0.3251, 0.924, 0.3251, 0.674, 0.5751, 0.689, 0.5849, 0.939, 0.5849, 0.939, 0.8349, 0.78, 0.6577, 0.78, 0.9077, 0.53, 0.9077, 0.674, 0.07505, 0.924, 0.07505, 0.924, 0.3251, 0.674, 0.3251, 0.5606, 0.5627, 0.8106, 0.8127, 0.5606, 0.8127, 0.689, 0.5849, 0.939, 0.5849, 0.939, 0.8349, 0.5606, 0.5627, 0.8106, 0.8127, 0.5606, 0.8127, 0.78, 0.6577, 0.78, 0.9077, 0.53, 0.9077, 0.674, 0.3251, 0.924, 0.3251, 0.674, 0.5751, 0.674, 0.07505, 0.924, 0.07505, 0.924, 0.3251, 0.674, 0.3251, 0.5606, 0.5627, 0.8106, 0.8127, 0.5606, 0.8127, 0.674, 0.07505, 0.924, 0.07505, 0.924, 0.3251, 0.674, 0.3251, 0.78, 0.6577, 0.78, 0.9077, 0.53, 0.9077, 0.689, 0.5849, 0.939, 0.5849, 0.939, 0.8349, 0.674, 0.3251, 0.924, 0.3251, 0.674, 0.5751, 0.674, 0.07505, 0.924, 0.07505, 0.924, 0.3251, 0.674, 0.3251, 0.674, 0.3251, 0.924, 0.3251, 0.674, 0.5751, 0.78, 0.6577, 0.78, 0.9077, 0.53, 0.9077, 0.5606, 0.5627, 0.8106, 0.8127, 0.5606, 0.8127, 0.689, 0.5849, 0.939, 0.5849, 0.939, 0.8349, 0.674, 0.07505, 0.924, 0.07505, 0.924, 0.3251, 0.674, 0.3251, 0.674, 0.3251, 0.924, 0.3251, 0.674, 0.5751, 0.78, 0.6577, 0.78, 0.9077, 0.53, 0.9077, 0.5606, 0.5627, 0.8106, 0.8127, 0.5606, 0.8127, 0.689, 0.5849, 0.939, 0.5849, 0.939, 0.8349, 0.674, 0.07505, 0.924, 0.07505, 0.924, 0.3251, 0.674, 0.3251, 0.674, 0.3251, 0.924, 0.3251, 0.674, 0.5751, 0.78, 0.6577, 0.78, 0.9077, 0.53, 0.9077, 0.5606, 0.5627, 0.8106, 0.8127, 0.5606, 0.8127, 0.689, 0.5849, 0.939, 0.5849, 0.939, 0.8349, 0.674, 0.07505, 0.924, 0.07505, 0.924, 0.3251, 0.674, 0.3251, 0.674, 0.3251, 0.924, 0.3251, 0.674, 0.5751, 0.78, 0.6577, 0.78, 0.9077, 0.53, 0.9077, 0.5606, 0.5627, 0.8106, 0.8127, 0.5606, 0.8127, 0.689, 0.5849, 0.939, 0.5849, 0.939, 0.8349, 0.674, 0.07505, 0.924, 0.07505, 0.924, 0.3251, 0.674, 0.3251, 0.674, 0.3251, 0.924, 0.3251, 0.674, 0.5751, 0.78, 0.6577, 0.78, 0.9077, 0.53, 0.9077, 0.5606, 0.5627, 0.8106, 0.8127, 0.5606, 0.8127, 0.689, 0.5849, 0.939, 0.5849, 0.939, 0.8349, 0.674, 0.07505, 0.924, 0.07505, 0.924, 0.3251, 0.674, 0.3251, 0.674, 0.3251, 0.924, 0.3251, 0.674, 0.5751, 0.78, 0.6577, 0.78, 0.9077, 0.53, 0.9077, 0.5606, 0.5627, 0.8106, 0.8127, 0.5606, 0.8127, 0.689, 0.5849, 0.939, 0.5849, 0.939, 0.8349, 0.674, 0.07505, 0.924, 0.07505, 0.924, 0.3251, 0.674, 0.3251, 0.674, 0.3251, 0.924, 0.3251, 0.674, 0.5751, 0.78, 0.6577, 0.78, 0.9077, 0.53, 0.9077, 0.5606, 0.5627, 0.8106, 0.8127, 0.5606, 0.8127, 0.689, 0.5849, 0.939, 0.5849, 0.939, 0.8349])
me_cylinder.materials.append(mat_material_001)
me_cylinder.use_remesh_fix_poles = True
me_cylinder.use_remesh_preserve_attributes = False
me_cylinder.use_mirror_vertex_groups = False
me_cylinder.update()

# ---- objects
ob_cylinder = bpy.data.objects.new('Cylinder', me_cylinder)

# ---- transforms, parenting, visibility, modifiers, constraints
ob_cylinder.location = (0.0, 0.0, 0.0)
ob_cylinder.lineart.crease_threshold = 0.0

# ---- collection membership
col_collection.objects.link(ob_cylinder)

# ---- scene / render settings (as saved in the file)
scene.frame_start = 1; scene.frame_end = 250; scene.frame_set(1)
scene.render.engine = 'BLENDER_EEVEE_NEXT'
scene.cycles.use_denoising = False
scene.cycles.samples = 128
scene.cycles.sampling_pattern = 'TABULATED_SOBOL'
scene.cycles.use_adaptive_sampling = False
scene.cycles.use_light_tree = False
scene.view_settings.view_transform = 'Filmic'
bpy.context.view_layer.update()

# ---- added for rendering (the .blend has no active camera and no usable light): camera, sun
cam_auto = bpy.data.cameras.new('AutoCamera')
cam_auto.lens = 50.0
cam_auto.sensor_width = 36.0
cam_auto.clip_end = 1000.0
ob_auto_camera = bpy.data.objects.new('AutoCamera', cam_auto)
scene.collection.objects.link(ob_auto_camera)
ob_auto_camera.location = (3.14518, -3.77422, 2.47887)
ob_auto_camera.rotation_euler = (1.09748, -7.21219e-08, 0.694738)
scene.camera = ob_auto_camera
light_auto_sun = bpy.data.lights.new('AutoSun', 'SUN')
light_auto_sun.energy = 3.0
light_auto_sun.angle = 0.0523599
ob_auto_sun = bpy.data.objects.new('AutoSun', light_auto_sun)
scene.collection.objects.link(ob_auto_sun)
ob_auto_sun.rotation_euler = (0.872665, 0.174533, 0.523599)
bpy.context.view_layer.update()
